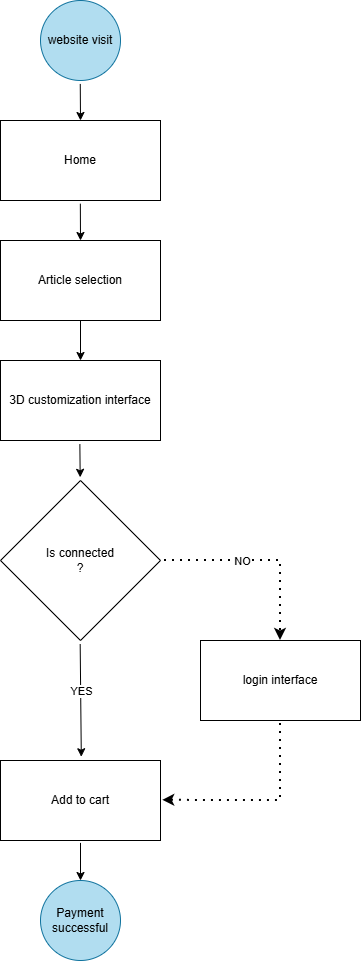

The diagram above was exported from draw.io. Its source (the exported page's mxGraphModel, read from the mxfile embedded in the PNG):
<mxGraphModel dx="1245" dy="759" grid="1" gridSize="10" guides="1" tooltips="1" connect="1" arrows="1" fold="1" page="1" pageScale="1" pageWidth="850" pageHeight="1100" math="0" shadow="0">
  <root>
    <mxCell id="0" />
    <mxCell id="1" parent="0" />
    <mxCell id="96TPQu5sS6zngJ8zfXYi-1" parent="1" style="ellipse;whiteSpace=wrap;html=1;aspect=fixed;fillColor=#b1ddf0;strokeColor=#10739e;" value="website visit" vertex="1">
      <mxGeometry height="80" width="80" x="360" y="40" as="geometry" />
    </mxCell>
    <mxCell id="eZMq0MYTciAWjSTmyaMC-2" parent="1" style="rounded=0;whiteSpace=wrap;html=1;" value="Home" vertex="1">
      <mxGeometry height="80" width="160" x="320" y="160" as="geometry" />
    </mxCell>
    <mxCell id="eZMq0MYTciAWjSTmyaMC-4" parent="1" style="rounded=0;whiteSpace=wrap;html=1;" value="Article selection" vertex="1">
      <mxGeometry height="80" width="160" x="320" y="280" as="geometry" />
    </mxCell>
    <mxCell id="eZMq0MYTciAWjSTmyaMC-5" edge="1" parent="1" source="eZMq0MYTciAWjSTmyaMC-4" style="endArrow=classic;html=1;rounded=0;exitX=0.5;exitY=1;exitDx=0;exitDy=0;entryX=0.5;entryY=0;entryDx=0;entryDy=0;" target="eZMq0MYTciAWjSTmyaMC-6" value="">
      <mxGeometry height="50" relative="1" width="50" as="geometry">
        <mxPoint x="440" y="450" as="sourcePoint" />
        <mxPoint x="440" y="500" as="targetPoint" />
      </mxGeometry>
    </mxCell>
    <mxCell id="eZMq0MYTciAWjSTmyaMC-6" parent="1" style="rounded=0;whiteSpace=wrap;html=1;" value="3D customization interface" vertex="1">
      <mxGeometry height="80" width="160" x="320" y="400" as="geometry" />
    </mxCell>
    <mxCell id="eZMq0MYTciAWjSTmyaMC-7" edge="1" parent="1" source="96TPQu5sS6zngJ8zfXYi-1" style="endArrow=classic;html=1;rounded=0;exitX=0.497;exitY=1.043;exitDx=0;exitDy=0;exitPerimeter=0;entryX=0.5;entryY=0;entryDx=0;entryDy=0;" target="eZMq0MYTciAWjSTmyaMC-2" value="">
      <mxGeometry height="50" relative="1" width="50" as="geometry">
        <mxPoint x="430" y="190" as="sourcePoint" />
        <mxPoint x="440" y="170" as="targetPoint" />
      </mxGeometry>
    </mxCell>
    <mxCell id="eZMq0MYTciAWjSTmyaMC-8" edge="1" parent="1" source="eZMq0MYTciAWjSTmyaMC-2" style="endArrow=classic;html=1;rounded=0;entryX=0.5;entryY=0;entryDx=0;entryDy=0;exitX=0.499;exitY=1.04;exitDx=0;exitDy=0;exitPerimeter=0;" target="eZMq0MYTciAWjSTmyaMC-4" value="">
      <mxGeometry height="50" relative="1" width="50" as="geometry">
        <mxPoint x="440" y="284" as="sourcePoint" />
        <mxPoint x="441" y="320" as="targetPoint" />
      </mxGeometry>
    </mxCell>
    <mxCell id="eZMq0MYTciAWjSTmyaMC-9" parent="1" style="rhombus;whiteSpace=wrap;html=1;" value="Is connected&lt;div&gt;?&lt;/div&gt;" vertex="1">
      <mxGeometry height="160" width="160" x="320" y="520" as="geometry" />
    </mxCell>
    <mxCell id="eZMq0MYTciAWjSTmyaMC-10" edge="1" parent="1" source="eZMq0MYTciAWjSTmyaMC-6" style="endArrow=classic;html=1;rounded=0;entryX=0.498;entryY=-0.02;entryDx=0;entryDy=0;entryPerimeter=0;exitX=0.496;exitY=1.045;exitDx=0;exitDy=0;exitPerimeter=0;" target="eZMq0MYTciAWjSTmyaMC-9" value="">
      <mxGeometry height="50" relative="1" width="50" as="geometry">
        <mxPoint x="400" y="620" as="sourcePoint" />
        <mxPoint x="440" y="660" as="targetPoint" />
      </mxGeometry>
    </mxCell>
    <mxCell id="eZMq0MYTciAWjSTmyaMC-13" edge="1" parent="1" source="eZMq0MYTciAWjSTmyaMC-9" style="endArrow=classic;html=1;rounded=0;exitX=0.498;exitY=1.022;exitDx=0;exitDy=0;exitPerimeter=0;entryX=0.505;entryY=-0.047;entryDx=0;entryDy=0;entryPerimeter=0;" target="eZMq0MYTciAWjSTmyaMC-17" value="">
      <mxGeometry height="50" relative="1" width="50" as="geometry">
        <mxPoint x="399.5" y="850" as="sourcePoint" />
        <mxPoint x="400" y="740" as="targetPoint" />
      </mxGeometry>
    </mxCell>
    <mxCell id="eZMq0MYTciAWjSTmyaMC-16" connectable="0" parent="eZMq0MYTciAWjSTmyaMC-13" style="edgeLabel;html=1;align=center;verticalAlign=middle;resizable=0;points=[];" value="YES" vertex="1">
      <mxGeometry relative="1" x="-0.1595" y="1" as="geometry">
        <mxPoint x="-1" as="offset" />
      </mxGeometry>
    </mxCell>
    <mxCell id="eZMq0MYTciAWjSTmyaMC-15" parent="1" style="rounded=0;whiteSpace=wrap;html=1;" value="login interface" vertex="1">
      <mxGeometry height="80" width="160" x="520" y="680" as="geometry" />
    </mxCell>
    <mxCell id="eZMq0MYTciAWjSTmyaMC-17" parent="1" style="rounded=0;whiteSpace=wrap;html=1;" value="Add to cart" vertex="1">
      <mxGeometry height="80" width="160" x="320" y="800" as="geometry" />
    </mxCell>
    <mxCell id="eZMq0MYTciAWjSTmyaMC-18" edge="1" parent="1" style="endArrow=classic;dashed=1;html=1;dashPattern=1 3;strokeWidth=2;rounded=0;endFill=1;entryX=0.5;entryY=0;entryDx=0;entryDy=0;" target="eZMq0MYTciAWjSTmyaMC-15" value="">
      <mxGeometry height="50" relative="1" width="50" as="geometry">
        <Array as="points">
          <mxPoint x="600" y="600" />
        </Array>
        <mxPoint x="484" y="600" as="sourcePoint" />
        <mxPoint x="600" y="660" as="targetPoint" />
      </mxGeometry>
    </mxCell>
    <mxCell id="eZMq0MYTciAWjSTmyaMC-19" connectable="0" parent="eZMq0MYTciAWjSTmyaMC-18" style="edgeLabel;html=1;align=center;verticalAlign=middle;resizable=0;points=[];" value="NO" vertex="1">
      <mxGeometry relative="1" x="-0.2165" y="1" as="geometry">
        <mxPoint y="1" as="offset" />
      </mxGeometry>
    </mxCell>
    <mxCell id="eZMq0MYTciAWjSTmyaMC-20" edge="1" parent="1" source="eZMq0MYTciAWjSTmyaMC-15" style="endArrow=classic;dashed=1;html=1;dashPattern=1 3;strokeWidth=2;rounded=0;endFill=1;exitX=0.5;exitY=1.038;exitDx=0;exitDy=0;exitPerimeter=0;entryX=1.014;entryY=0.498;entryDx=0;entryDy=0;entryPerimeter=0;" target="eZMq0MYTciAWjSTmyaMC-17" value="">
      <mxGeometry height="50" relative="1" width="50" as="geometry">
        <Array as="points">
          <mxPoint x="600" y="840" />
        </Array>
        <mxPoint x="600" y="770" as="sourcePoint" />
        <mxPoint x="500" y="840" as="targetPoint" />
      </mxGeometry>
    </mxCell>
    <mxCell id="eZMq0MYTciAWjSTmyaMC-22" edge="1" parent="1" source="eZMq0MYTciAWjSTmyaMC-17" style="endArrow=classic;html=1;rounded=0;exitX=0.5;exitY=1.03;exitDx=0;exitDy=0;exitPerimeter=0;entryX=0.5;entryY=0;entryDx=0;entryDy=0;" target="eZMq0MYTciAWjSTmyaMC-24" value="">
      <mxGeometry height="50" relative="1" width="50" as="geometry">
        <mxPoint x="400" y="890" as="sourcePoint" />
        <mxPoint x="400" y="910" as="targetPoint" />
      </mxGeometry>
    </mxCell>
    <mxCell id="eZMq0MYTciAWjSTmyaMC-24" parent="1" style="ellipse;whiteSpace=wrap;html=1;aspect=fixed;fillColor=#b1ddf0;strokeColor=#10739e;" value="Payment successful" vertex="1">
      <mxGeometry height="80" width="80" x="360" y="920" as="geometry" />
    </mxCell>
  </root>
</mxGraphModel>